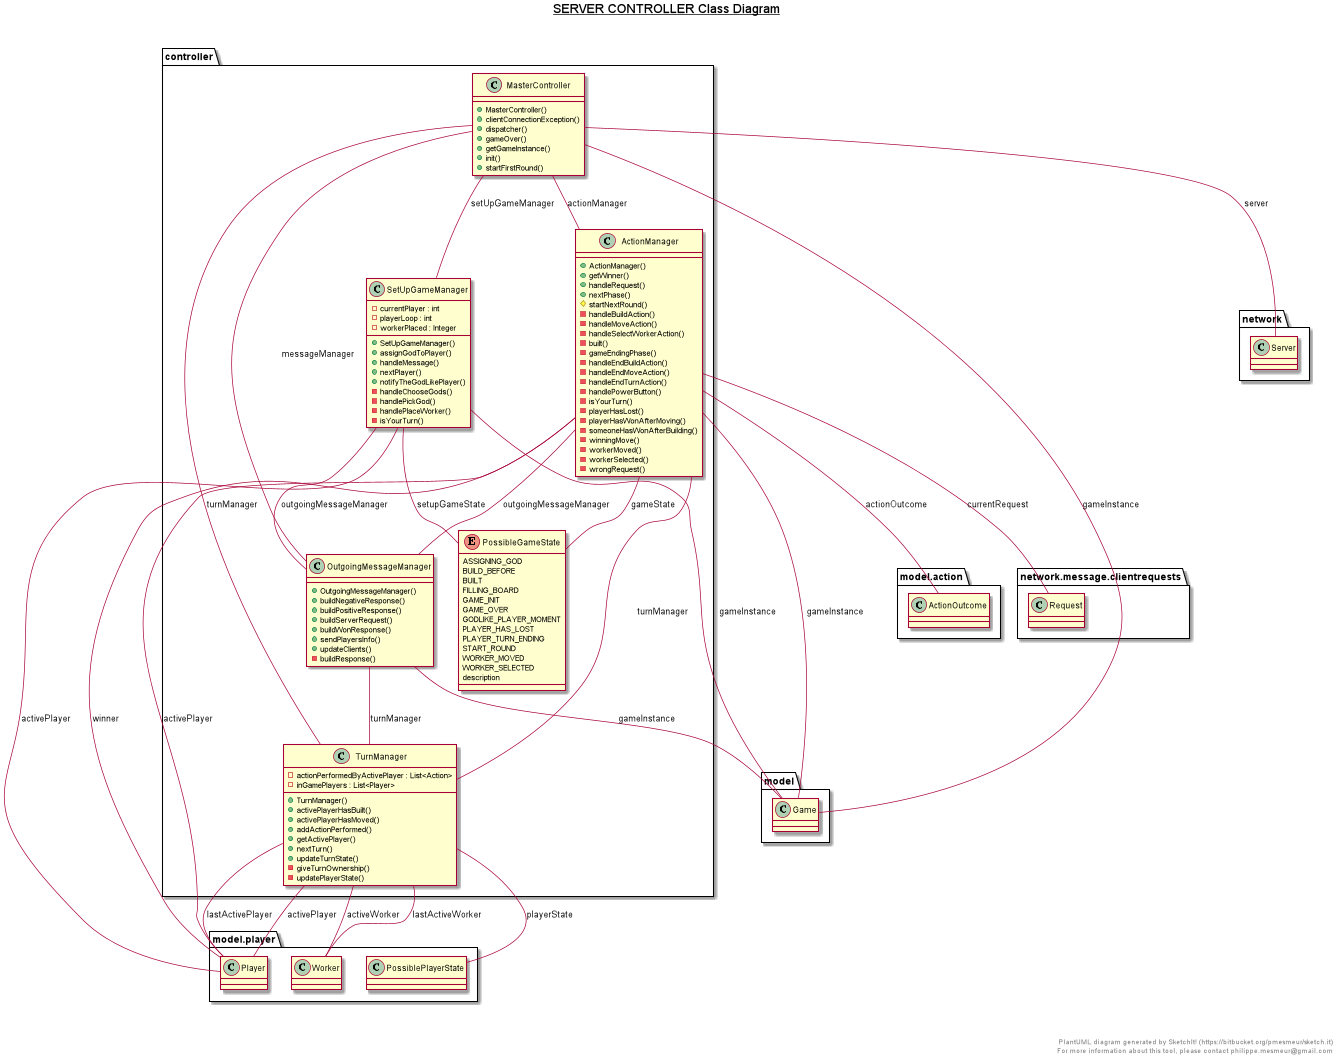

The diagram above was rendered by PlantUML. Its source (embedded in the PNG):
@startuml

title __SERVER CONTROLLER Class Diagram__\n


      namespace controller {
        class controller.ActionManager {
            + ActionManager()
            + getWinner()
            + handleRequest()
            + nextPhase()
            # startNextRound()
            - handleBuildAction()
            - handleMoveAction()
            - handleSelectWorkerAction()
            - built()
            - gameEndingPhase()
            - handleEndBuildAction()
            - handleEndMoveAction()
            - handleEndTurnAction()
            - handlePowerButton()
            - isYourTurn()
            - playerHasLost()
            - playerHasWonAfterMoving()
            - someoneHasWonAfterBuilding()
            - winningMove()
            - workerMoved()
            - workerSelected()
            - wrongRequest()
        }
      }


  


      namespace controller {
        class controller.MasterController {
            + MasterController()
            + clientConnectionException()
            + dispatcher()
            + gameOver()
            + getGameInstance()
            + init()
            + startFirstRound()
        }
      }


  


      namespace controller {
        class controller.OutgoingMessageManager {
            + OutgoingMessageManager()
            + buildNegativeResponse()
            + buildPositiveResponse()
            + buildServerRequest()
            + buildWonResponse()
            + sendPlayersInfo()
            + updateClients()
            - buildResponse()
        }
      }



      namespace controller {
        enum PossibleGameState {
          ASSIGNING_GOD
          BUILD_BEFORE
          BUILT
          FILLING_BOARD
          GAME_INIT
          GAME_OVER
          GODLIKE_PLAYER_MOMENT
          PLAYER_HAS_LOST
          PLAYER_TURN_ENDING
          START_ROUND
          WORKER_MOVED
          WORKER_SELECTED
          description
        }
      }

  


      namespace controller {
        class controller.SetUpGameManager {
            - currentPlayer : int
            - playerLoop : int
            - workerPlaced : Integer
            + SetUpGameManager()
            + assignGodToPlayer()
            + handleMessage()
            + nextPlayer()
            + notifyTheGodLikePlayer()
            - handleChooseGods()
            - handlePickGod()
            - handlePlaceWorker()
            - isYourTurn()
        }
      }



      namespace controller {
        class controller.TurnManager {
            - actionPerformedByActivePlayer : List<Action>
            - inGamePlayers : List<Player>
            + TurnManager()
            + activePlayerHasBuilt()
            + activePlayerHasMoved()
            + addActionPerformed()
            + getActivePlayer()
            + nextTurn()
            + updateTurnState()
            - giveTurnOwnership()
            - updatePlayerState()
        }
      }

  

  controller.ActionManager -- model.action.ActionOutcome : actionOutcome
  controller.ActionManager -- model.player.Player : activePlayer
  controller.ActionManager -- network.message.clientrequests.Request : currentRequest
  controller.ActionManager -- model.Game : gameInstance
  controller.ActionManager -- controller.PossibleGameState : gameState
  controller.ActionManager -- controller.OutgoingMessageManager : outgoingMessageManager
  controller.ActionManager -- controller.TurnManager : turnManager
  controller.ActionManager -- model.player.Player : winner
  controller.MasterController -- controller.ActionManager : actionManager
  controller.MasterController -- model.Game : gameInstance
  controller.MasterController -- controller.OutgoingMessageManager : messageManager
  controller.MasterController -- network.Server : server
  controller.MasterController -- controller.SetUpGameManager : setUpGameManager
  controller.MasterController -- controller.TurnManager : turnManager
  controller.OutgoingMessageManager -- model.Game : gameInstance
  controller.OutgoingMessageManager -- controller.TurnManager : turnManager
  controller.SetUpGameManager -- model.player.Player : activePlayer
  controller.SetUpGameManager -- model.Game : gameInstance
  controller.SetUpGameManager -- controller.OutgoingMessageManager : outgoingMessageManager
  controller.SetUpGameManager -- controller.PossibleGameState : setupGameState
  controller.TurnManager -- model.player.Player : activePlayer
  controller.TurnManager -- model.player.Worker : activeWorker
  controller.TurnManager -- model.player.Player : lastActivePlayer
  controller.TurnManager -- model.player.Worker : lastActiveWorker
  controller.TurnManager -- model.player.PossiblePlayerState : playerState

right footer


PlantUML diagram generated by SketchIt! (https://bitbucket.org/pmesmeur/sketch.it)
For more information about this tool, please contact philippe.mesmeur@gmail.com
endfooter

@enduml